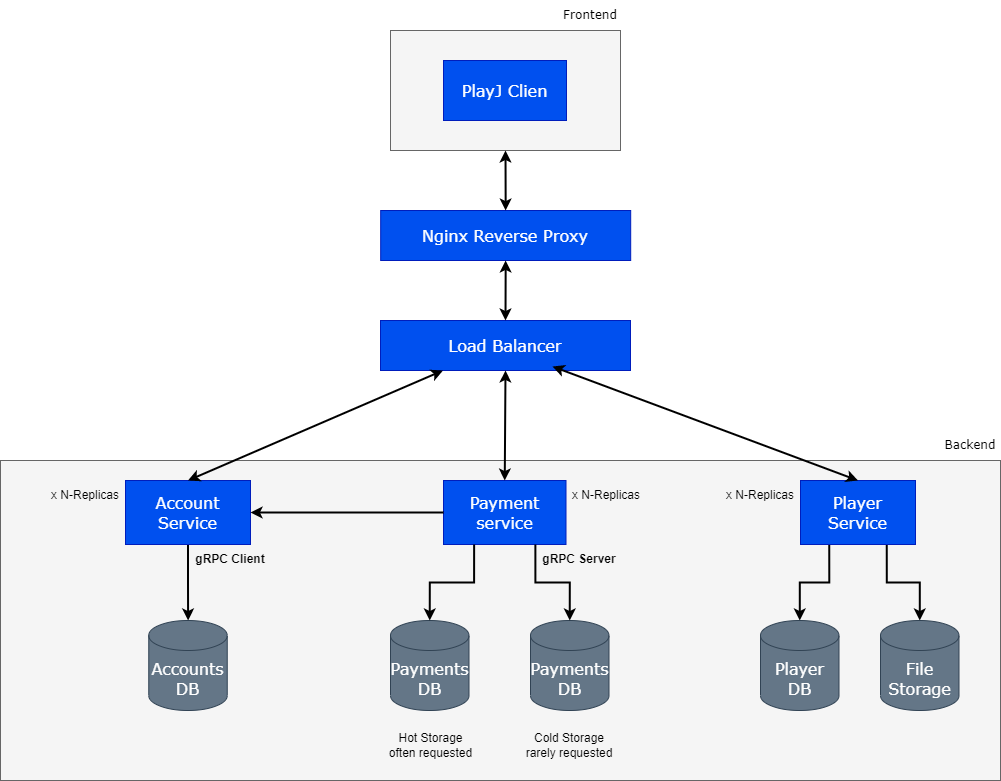

The diagram above was exported from draw.io. Its source (the exported page's mxGraphModel, read from the mxfile embedded in the PNG):
<mxGraphModel dx="1422" dy="762" grid="1" gridSize="10" guides="1" tooltips="1" connect="1" arrows="1" fold="1" page="1" pageScale="1" pageWidth="1169" pageHeight="827" background="#ffffff" math="0" shadow="0">
  <root>
    <mxCell id="0" />
    <mxCell id="1" parent="0" />
    <mxCell id="q__ZXI6kEQOtGcrAhHgQ-1" value="" style="rounded=0;whiteSpace=wrap;html=1;fillColor=#f5f5f5;strokeColor=#666666;fontColor=#333333;" parent="1" vertex="1">
      <mxGeometry x="470" y="30" width="230" height="120" as="geometry" />
    </mxCell>
    <mxCell id="q__ZXI6kEQOtGcrAhHgQ-2" value="PlayJ Clien" style="rounded=0;whiteSpace=wrap;html=1;fillColor=#0050ef;strokeColor=#001DBC;fontColor=#ffffff;fontSize=16;fontFamily=Verdana;" parent="1" vertex="1">
      <mxGeometry x="523" y="60" width="123" height="60" as="geometry" />
    </mxCell>
    <mxCell id="q__ZXI6kEQOtGcrAhHgQ-3" value="" style="rounded=0;whiteSpace=wrap;html=1;fillColor=#f5f5f5;strokeColor=#666666;fontColor=#333333;" parent="1" vertex="1">
      <mxGeometry x="80" y="460" width="1000" height="320" as="geometry" />
    </mxCell>
    <mxCell id="q__ZXI6kEQOtGcrAhHgQ-4" value="Frontend" style="text;html=1;strokeColor=none;fillColor=none;align=center;verticalAlign=middle;whiteSpace=wrap;rounded=0;fontFamily=Verdana;" parent="1" vertex="1">
      <mxGeometry x="640" width="60" height="30" as="geometry" />
    </mxCell>
    <mxCell id="q__ZXI6kEQOtGcrAhHgQ-5" value="Backend" style="text;html=1;strokeColor=none;fillColor=none;align=center;verticalAlign=middle;whiteSpace=wrap;rounded=0;fontFamily=Verdana;" parent="1" vertex="1">
      <mxGeometry x="1020" y="430" width="60" height="30" as="geometry" />
    </mxCell>
    <mxCell id="q__ZXI6kEQOtGcrAhHgQ-6" style="edgeStyle=orthogonalEdgeStyle;rounded=0;orthogonalLoop=1;jettySize=auto;html=1;fontFamily=Verdana;fontSize=16;strokeWidth=2;exitX=0.25;exitY=1;exitDx=0;exitDy=0;" parent="1" source="q__ZXI6kEQOtGcrAhHgQ-8" target="q__ZXI6kEQOtGcrAhHgQ-16" edge="1">
      <mxGeometry relative="1" as="geometry" />
    </mxCell>
    <mxCell id="q__ZXI6kEQOtGcrAhHgQ-7" style="edgeStyle=orthogonalEdgeStyle;rounded=0;orthogonalLoop=1;jettySize=auto;html=1;fontFamily=Verdana;fontSize=16;strokeWidth=2;exitX=0.75;exitY=1;exitDx=0;exitDy=0;" parent="1" source="q__ZXI6kEQOtGcrAhHgQ-8" target="q__ZXI6kEQOtGcrAhHgQ-17" edge="1">
      <mxGeometry relative="1" as="geometry" />
    </mxCell>
    <mxCell id="q__ZXI6kEQOtGcrAhHgQ-8" value="Player Service" style="rounded=0;whiteSpace=wrap;html=1;fillColor=#0050ef;strokeColor=#001DBC;fontColor=#ffffff;fontSize=16;fontFamily=Verdana;" parent="1" vertex="1">
      <mxGeometry x="880" y="480" width="115" height="64" as="geometry" />
    </mxCell>
    <mxCell id="q__ZXI6kEQOtGcrAhHgQ-10" value="Payment service" style="rounded=0;whiteSpace=wrap;html=1;fillColor=#0050ef;strokeColor=#001DBC;fontColor=#ffffff;fontSize=16;fontFamily=Verdana;" parent="1" vertex="1">
      <mxGeometry x="523" y="480" width="122.5" height="64" as="geometry" />
    </mxCell>
    <mxCell id="q__ZXI6kEQOtGcrAhHgQ-11" style="edgeStyle=orthogonalEdgeStyle;rounded=0;orthogonalLoop=1;jettySize=auto;html=1;fontFamily=Verdana;fontSize=16;strokeWidth=2;" parent="1" source="q__ZXI6kEQOtGcrAhHgQ-12" target="q__ZXI6kEQOtGcrAhHgQ-14" edge="1">
      <mxGeometry relative="1" as="geometry" />
    </mxCell>
    <mxCell id="q__ZXI6kEQOtGcrAhHgQ-12" value="Account Service" style="rounded=0;whiteSpace=wrap;html=1;fillColor=#0050ef;strokeColor=#001DBC;fontColor=#ffffff;fontSize=16;fontFamily=Verdana;" parent="1" vertex="1">
      <mxGeometry x="205" y="480" width="125" height="64" as="geometry" />
    </mxCell>
    <mxCell id="q__ZXI6kEQOtGcrAhHgQ-13" value="Nginx Reverse Proxy" style="rounded=0;whiteSpace=wrap;html=1;fillColor=#0050ef;strokeColor=#001DBC;fontColor=#ffffff;fontSize=16;fontFamily=Verdana;" parent="1" vertex="1">
      <mxGeometry x="460.19" y="210" width="250" height="50" as="geometry" />
    </mxCell>
    <mxCell id="q__ZXI6kEQOtGcrAhHgQ-14" value="Accounts DB" style="shape=cylinder3;whiteSpace=wrap;html=1;boundedLbl=1;backgroundOutline=1;size=15;fontFamily=Verdana;fontSize=16;fillColor=#647687;fontColor=#ffffff;strokeColor=#314354;" parent="1" vertex="1">
      <mxGeometry x="228.25" y="620" width="78.5" height="90" as="geometry" />
    </mxCell>
    <mxCell id="q__ZXI6kEQOtGcrAhHgQ-15" value="Payments&lt;br&gt;DB" style="shape=cylinder3;whiteSpace=wrap;html=1;boundedLbl=1;backgroundOutline=1;size=15;fontFamily=Verdana;fontSize=16;fillColor=#647687;fontColor=#ffffff;strokeColor=#314354;" parent="1" vertex="1">
      <mxGeometry x="470" y="620" width="78.5" height="90" as="geometry" />
    </mxCell>
    <mxCell id="q__ZXI6kEQOtGcrAhHgQ-16" value="Player&lt;br&gt;DB" style="shape=cylinder3;whiteSpace=wrap;html=1;boundedLbl=1;backgroundOutline=1;size=15;fontFamily=Verdana;fontSize=16;fillColor=#647687;fontColor=#ffffff;strokeColor=#314354;" parent="1" vertex="1">
      <mxGeometry x="840" y="620" width="78.5" height="90" as="geometry" />
    </mxCell>
    <mxCell id="q__ZXI6kEQOtGcrAhHgQ-17" value="File Storage" style="shape=cylinder3;whiteSpace=wrap;html=1;boundedLbl=1;backgroundOutline=1;size=15;fontFamily=Verdana;fontSize=16;fillColor=#647687;fontColor=#ffffff;strokeColor=#314354;" parent="1" vertex="1">
      <mxGeometry x="960" y="620" width="78.5" height="90" as="geometry" />
    </mxCell>
    <mxCell id="q__ZXI6kEQOtGcrAhHgQ-18" value="" style="endArrow=classic;startArrow=classic;html=1;rounded=0;fontFamily=Verdana;fontSize=16;strokeWidth=2;entryX=0.5;entryY=1;entryDx=0;entryDy=0;exitX=0.5;exitY=0;exitDx=0;exitDy=0;" parent="1" source="q__ZXI6kEQOtGcrAhHgQ-13" target="q__ZXI6kEQOtGcrAhHgQ-1" edge="1">
      <mxGeometry width="50" height="50" relative="1" as="geometry">
        <mxPoint x="260" y="260" as="sourcePoint" />
        <mxPoint x="310" y="210" as="targetPoint" />
      </mxGeometry>
    </mxCell>
    <mxCell id="q__ZXI6kEQOtGcrAhHgQ-19" value="Load Balancer" style="rounded=0;whiteSpace=wrap;html=1;fillColor=#0050ef;strokeColor=#001DBC;fontColor=#ffffff;fontSize=16;fontFamily=Verdana;" parent="1" vertex="1">
      <mxGeometry x="460" y="320" width="250" height="50" as="geometry" />
    </mxCell>
    <mxCell id="q__ZXI6kEQOtGcrAhHgQ-20" value="" style="endArrow=classic;startArrow=classic;html=1;rounded=0;fontFamily=Verdana;fontSize=16;strokeWidth=2;exitX=0.5;exitY=1;exitDx=0;exitDy=0;entryX=0.5;entryY=0;entryDx=0;entryDy=0;" parent="1" source="q__ZXI6kEQOtGcrAhHgQ-13" target="q__ZXI6kEQOtGcrAhHgQ-19" edge="1">
      <mxGeometry width="50" height="50" relative="1" as="geometry">
        <mxPoint x="537" y="230" as="sourcePoint" />
        <mxPoint x="632" y="310" as="targetPoint" />
      </mxGeometry>
    </mxCell>
    <mxCell id="q__ZXI6kEQOtGcrAhHgQ-21" value="" style="endArrow=classic;startArrow=classic;html=1;rounded=0;entryX=0.25;entryY=1;entryDx=0;entryDy=0;exitX=0.5;exitY=0;exitDx=0;exitDy=0;strokeWidth=2;" parent="1" source="q__ZXI6kEQOtGcrAhHgQ-12" target="q__ZXI6kEQOtGcrAhHgQ-19" edge="1">
      <mxGeometry width="50" height="50" relative="1" as="geometry">
        <mxPoint x="250" y="330" as="sourcePoint" />
        <mxPoint x="300" y="280" as="targetPoint" />
      </mxGeometry>
    </mxCell>
    <mxCell id="q__ZXI6kEQOtGcrAhHgQ-22" value="" style="endArrow=classic;startArrow=classic;html=1;rounded=0;entryX=0.5;entryY=1;entryDx=0;entryDy=0;strokeWidth=2;exitX=0.5;exitY=0;exitDx=0;exitDy=0;" parent="1" source="q__ZXI6kEQOtGcrAhHgQ-10" target="q__ZXI6kEQOtGcrAhHgQ-19" edge="1">
      <mxGeometry width="50" height="50" relative="1" as="geometry">
        <mxPoint x="309.5" y="546" as="sourcePoint" />
        <mxPoint x="542.5" y="350" as="targetPoint" />
      </mxGeometry>
    </mxCell>
    <mxCell id="q__ZXI6kEQOtGcrAhHgQ-23" value="" style="endArrow=classic;startArrow=classic;html=1;rounded=0;entryX=0.688;entryY=0.92;entryDx=0;entryDy=0;strokeWidth=2;exitX=0.5;exitY=0;exitDx=0;exitDy=0;entryPerimeter=0;" parent="1" source="q__ZXI6kEQOtGcrAhHgQ-8" target="q__ZXI6kEQOtGcrAhHgQ-19" edge="1">
      <mxGeometry width="50" height="50" relative="1" as="geometry">
        <mxPoint x="594.3581081081081" y="540" as="sourcePoint" />
        <mxPoint x="595" y="350" as="targetPoint" />
      </mxGeometry>
    </mxCell>
    <mxCell id="q__ZXI6kEQOtGcrAhHgQ-24" value="Hot Storage&lt;br&gt;often requested" style="text;html=1;strokeColor=none;fillColor=none;align=center;verticalAlign=middle;whiteSpace=wrap;rounded=0;" parent="1" vertex="1">
      <mxGeometry x="460.19" y="730" width="101.13" height="30" as="geometry" />
    </mxCell>
    <mxCell id="q__ZXI6kEQOtGcrAhHgQ-25" value="x N-Replicas" style="text;html=1;strokeColor=none;fillColor=none;align=center;verticalAlign=middle;whiteSpace=wrap;rounded=0;" parent="1" vertex="1">
      <mxGeometry x="125" y="480" width="80" height="30" as="geometry" />
    </mxCell>
    <mxCell id="q__ZXI6kEQOtGcrAhHgQ-27" value="" style="endArrow=classic;html=1;rounded=0;strokeWidth=2;exitX=0;exitY=0.5;exitDx=0;exitDy=0;entryX=1;entryY=0.5;entryDx=0;entryDy=0;" parent="1" source="q__ZXI6kEQOtGcrAhHgQ-10" target="q__ZXI6kEQOtGcrAhHgQ-12" edge="1">
      <mxGeometry width="50" height="50" relative="1" as="geometry">
        <mxPoint x="510" y="470" as="sourcePoint" />
        <mxPoint x="560" y="420" as="targetPoint" />
      </mxGeometry>
    </mxCell>
    <mxCell id="q__ZXI6kEQOtGcrAhHgQ-28" value="Payments&lt;br&gt;DB" style="shape=cylinder3;whiteSpace=wrap;html=1;boundedLbl=1;backgroundOutline=1;size=15;fontFamily=Verdana;fontSize=16;fillColor=#647687;fontColor=#ffffff;strokeColor=#314354;" parent="1" vertex="1">
      <mxGeometry x="610" y="620" width="78.5" height="90" as="geometry" />
    </mxCell>
    <mxCell id="q__ZXI6kEQOtGcrAhHgQ-29" style="edgeStyle=orthogonalEdgeStyle;rounded=0;orthogonalLoop=1;jettySize=auto;html=1;fontFamily=Verdana;fontSize=16;strokeWidth=2;entryX=0.5;entryY=0;entryDx=0;entryDy=0;entryPerimeter=0;exitX=0.75;exitY=1;exitDx=0;exitDy=0;" parent="1" source="q__ZXI6kEQOtGcrAhHgQ-10" target="q__ZXI6kEQOtGcrAhHgQ-28" edge="1">
      <mxGeometry relative="1" as="geometry">
        <mxPoint x="560" y="600" as="sourcePoint" />
        <mxPoint x="480.79999999999995" y="650" as="targetPoint" />
      </mxGeometry>
    </mxCell>
    <mxCell id="q__ZXI6kEQOtGcrAhHgQ-30" value="x N-Replicas" style="text;html=1;strokeColor=none;fillColor=none;align=center;verticalAlign=middle;whiteSpace=wrap;rounded=0;" parent="1" vertex="1">
      <mxGeometry x="645.5" y="480" width="80" height="30" as="geometry" />
    </mxCell>
    <mxCell id="q__ZXI6kEQOtGcrAhHgQ-31" value="Cold Storage&lt;br&gt;rarely requested" style="text;html=1;strokeColor=none;fillColor=none;align=center;verticalAlign=middle;whiteSpace=wrap;rounded=0;" parent="1" vertex="1">
      <mxGeometry x="599.35" y="730" width="99.81" height="30" as="geometry" />
    </mxCell>
    <mxCell id="q__ZXI6kEQOtGcrAhHgQ-33" style="edgeStyle=orthogonalEdgeStyle;rounded=0;orthogonalLoop=1;jettySize=auto;html=1;fontFamily=Verdana;fontSize=16;strokeWidth=2;entryX=0.5;entryY=0;entryDx=0;entryDy=0;entryPerimeter=0;exitX=0.25;exitY=1;exitDx=0;exitDy=0;" parent="1" source="q__ZXI6kEQOtGcrAhHgQ-10" target="q__ZXI6kEQOtGcrAhHgQ-15" edge="1">
      <mxGeometry relative="1" as="geometry">
        <mxPoint x="419.375" y="574" as="sourcePoint" />
        <mxPoint x="469.44000000000005" y="650" as="targetPoint" />
      </mxGeometry>
    </mxCell>
    <mxCell id="oWFgEcoEHyKzzqLi9Ie3-1" value="x N-Replicas" style="text;html=1;strokeColor=none;fillColor=none;align=center;verticalAlign=middle;whiteSpace=wrap;rounded=0;" vertex="1" parent="1">
      <mxGeometry x="800" y="480" width="80" height="30" as="geometry" />
    </mxCell>
    <mxCell id="oWFgEcoEHyKzzqLi9Ie3-2" value="&lt;b&gt;gRPC Client&lt;/b&gt;" style="text;html=1;strokeColor=none;fillColor=none;align=center;verticalAlign=middle;whiteSpace=wrap;rounded=0;" vertex="1" parent="1">
      <mxGeometry x="270" y="544" width="80" height="30" as="geometry" />
    </mxCell>
    <mxCell id="oWFgEcoEHyKzzqLi9Ie3-4" value="&lt;b&gt;gRPC Server&lt;/b&gt;" style="text;html=1;strokeColor=none;fillColor=none;align=center;verticalAlign=middle;whiteSpace=wrap;rounded=0;" vertex="1" parent="1">
      <mxGeometry x="619.1600000000001" y="544" width="80" height="30" as="geometry" />
    </mxCell>
  </root>
</mxGraphModel>